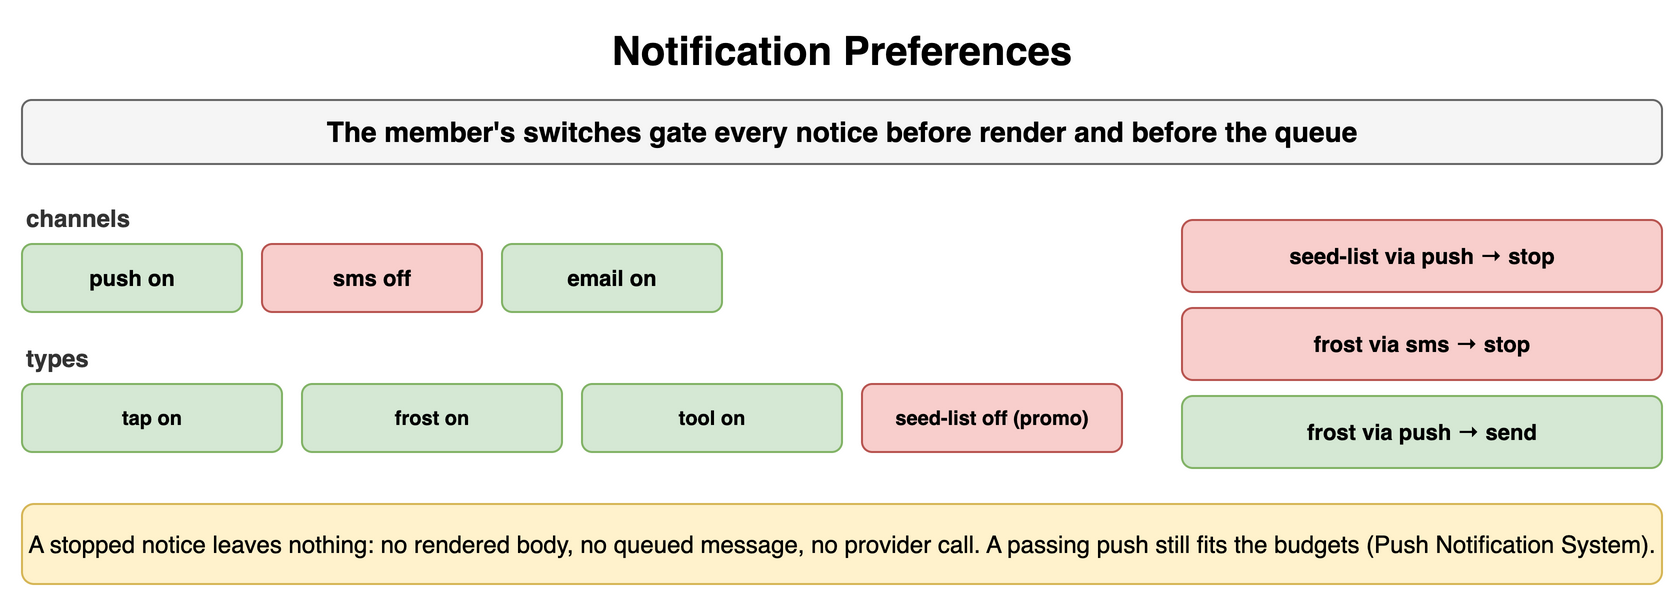

The diagram above was exported from draw.io. Its source (the exported page's mxGraphModel, read from the mxfile embedded in the PNG):
<mxGraphModel dx="900" dy="306" grid="1" gridSize="10" guides="1" tooltips="1" connect="1" arrows="1" fold="1" page="1" pageScale="1" pageWidth="900" pageHeight="306" math="0" shadow="0">
  <root>
    <mxCell id="0" />
    <mxCell id="1" parent="0" />
    <mxCell id="c1" value="Notification Preferences" style="text;html=1;align=center;verticalAlign=middle;whiteSpace=wrap;fontSize=20;fontStyle=1;" vertex="1" parent="1">
      <mxGeometry x="40" y="10" width="820" height="30" as="geometry" />
    </mxCell>
    <mxCell id="c2" value="The member's switches gate every notice before render and before the queue" style="rounded=1;whiteSpace=wrap;html=1;fillColor=#f5f5f5;strokeColor=#666666;fontStyle=1;fontSize=14;" vertex="1" parent="1">
      <mxGeometry x="40" y="50" width="820" height="32" as="geometry" />
    </mxCell>
    <mxCell id="c3" value="channels" style="text;html=1;whiteSpace=wrap;fontSize=11;align=left;verticalAlign=middle;fontSize=12;fontColor=#333333;fontStyle=1;" vertex="1" parent="1">
      <mxGeometry x="40" y="100" width="300" height="18" as="geometry" />
    </mxCell>
    <mxCell id="c4" value="types" style="text;html=1;whiteSpace=wrap;fontSize=11;align=left;verticalAlign=middle;fontSize=12;fontColor=#333333;fontStyle=1;" vertex="1" parent="1">
      <mxGeometry x="40" y="170" width="300" height="18" as="geometry" />
    </mxCell>
    <mxCell id="c5" value="push on" style="rounded=1;whiteSpace=wrap;html=1;fillColor=#d5e8d4;strokeColor=#82b366;fontSize=11;align=center;fontStyle=1;" vertex="1" parent="1">
      <mxGeometry x="40" y="122" width="110" height="34" as="geometry" />
    </mxCell>
    <mxCell id="c6" value="sms off" style="rounded=1;whiteSpace=wrap;html=1;fillColor=#f8cecc;strokeColor=#b85450;fontSize=11;align=center;fontStyle=1;" vertex="1" parent="1">
      <mxGeometry x="160" y="122" width="110" height="34" as="geometry" />
    </mxCell>
    <mxCell id="c7" value="email on" style="rounded=1;whiteSpace=wrap;html=1;fillColor=#d5e8d4;strokeColor=#82b366;fontSize=11;align=center;fontStyle=1;" vertex="1" parent="1">
      <mxGeometry x="280" y="122" width="110" height="34" as="geometry" />
    </mxCell>
    <mxCell id="c8" value="tap on" style="rounded=1;whiteSpace=wrap;html=1;fillColor=#d5e8d4;strokeColor=#82b366;fontSize=10;align=center;fontStyle=1;" vertex="1" parent="1">
      <mxGeometry x="40" y="192" width="130" height="34" as="geometry" />
    </mxCell>
    <mxCell id="c9" value="frost on" style="rounded=1;whiteSpace=wrap;html=1;fillColor=#d5e8d4;strokeColor=#82b366;fontSize=10;align=center;fontStyle=1;" vertex="1" parent="1">
      <mxGeometry x="180" y="192" width="130" height="34" as="geometry" />
    </mxCell>
    <mxCell id="c10" value="tool on" style="rounded=1;whiteSpace=wrap;html=1;fillColor=#d5e8d4;strokeColor=#82b366;fontSize=10;align=center;fontStyle=1;" vertex="1" parent="1">
      <mxGeometry x="320" y="192" width="130" height="34" as="geometry" />
    </mxCell>
    <mxCell id="c11" value="seed-list off (promo)" style="rounded=1;whiteSpace=wrap;html=1;fillColor=#f8cecc;strokeColor=#b85450;fontSize=10;align=center;fontStyle=1;" vertex="1" parent="1">
      <mxGeometry x="460" y="192" width="130" height="34" as="geometry" />
    </mxCell>
    <mxCell id="c12" value="seed-list via push → stop" style="rounded=1;whiteSpace=wrap;html=1;fillColor=#f8cecc;strokeColor=#b85450;fontSize=11;align=center;fontStyle=1;" vertex="1" parent="1">
      <mxGeometry x="620" y="110" width="240" height="36" as="geometry" />
    </mxCell>
    <mxCell id="c13" value="frost via sms → stop" style="rounded=1;whiteSpace=wrap;html=1;fillColor=#f8cecc;strokeColor=#b85450;fontSize=11;align=center;fontStyle=1;" vertex="1" parent="1">
      <mxGeometry x="620" y="154" width="240" height="36" as="geometry" />
    </mxCell>
    <mxCell id="c14" value="frost via push → send" style="rounded=1;whiteSpace=wrap;html=1;fillColor=#d5e8d4;strokeColor=#82b366;fontSize=11;align=center;fontStyle=1;" vertex="1" parent="1">
      <mxGeometry x="620" y="198" width="240" height="36" as="geometry" />
    </mxCell>
    <mxCell id="c15" value="A stopped notice leaves nothing: no rendered body, no queued message, no provider call. A passing push still fits the budgets (Push Notification System)." style="rounded=1;whiteSpace=wrap;html=1;fillColor=#fff2cc;strokeColor=#d6b656;fontSize=12;align=center;" vertex="1" parent="1">
      <mxGeometry x="40" y="252" width="820" height="40" as="geometry" />
    </mxCell>
  </root>
</mxGraphModel>